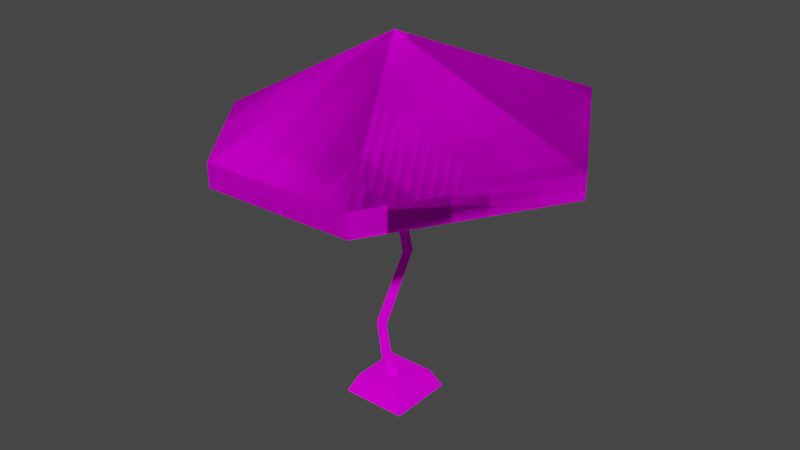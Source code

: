 # Source: 9slunec1_c1.blend  (saved by Blender 2.82.7; exported with 4.5.12 LTS)
import bpy
from mathutils import Matrix  # noqa: F401  (used for matrix-valued properties, if any)

bpy.ops.wm.read_factory_settings(use_empty=True)
scene = bpy.context.scene
scene.name = 'Scene'

# ---- collections
col_collection = bpy.data.collections.new('Collection'); scene.collection.children.link(col_collection)

# ---- images (referenced by path relative to the original .blend; pixels are not part of the script)
import os
ASSET_DIR = os.environ.get("B2B_ASSET_DIR", "")  # directory of the original .blend (textures are referenced by path, not embedded)
HERE = os.path.dirname(os.path.abspath(__file__))  # packed textures are extracted next to this script under _unpacked/

def load_image(name, relpath, width, height, colorspace="sRGB"):
    """Load a texture the original file referenced (path relative to the .blend, or extracted next to this script)."""
    p = next((c for c in (os.path.join(HERE, relpath), os.path.join(ASSET_DIR, relpath)) if relpath and os.path.exists(c)), "")
    if p:
        img = bpy.data.images.load(p, check_existing=True)
        img.name = name
    else:  # same state as the original file: an image datablock whose file is absent (Cycles renders it pink)
        img = bpy.data.images.new(name, width, height)
        img.source = "FILE"
        img.filepath = "//" + (relpath or name)
    img.colorspace_settings.name = colorspace
    return img
img_d3plach_bmp = load_image('d3plach.bmp', 'd3plach.bmp', 1024, 1024, 'sRGB')
img_8port_bmp = load_image('8port.bmp', '8port.bmp', 1024, 1024, 'sRGB')
img_kristr_bmp = load_image('%kristr.bmp', '%kristr.bmp', 1024, 1024, 'sRGB')
img_0v2okno2_bmp = load_image('0v2okno2.bmp', '0v2okno2.bmp', 1024, 1024, 'sRGB')

# ---- materials (node trees are filled in below, after node groups)
mat_d3plach_bmp = bpy.data.materials.new('d3plach.bmp')
mat_d3plach_bmp.use_transparent_shadow = False
mat_8port_bmp = bpy.data.materials.new('8port.bmp')
mat_8port_bmp.use_transparent_shadow = False
mat_kristr_bmp = bpy.data.materials.new('%kristr.bmp')
mat_kristr_bmp.use_transparent_shadow = False
mat_0v2okno2_bmp = bpy.data.materials.new('0v2okno2.bmp')
mat_0v2okno2_bmp.use_transparent_shadow = False

# ---- material node trees
mat_d3plach_bmp.use_nodes = True; mat_d3plach_bmp.node_tree.nodes.clear()
_N = mat_d3plach_bmp.node_tree.nodes; _L = mat_d3plach_bmp.node_tree.links
n0 = _N.new('ShaderNodeOutputMaterial'); n0.name = 'Material Output'; n0.location = (300, 300)
n1 = _N.new('ShaderNodeBsdfPrincipled'); n1.name = 'Principled BSDF'; n1.location = (10, 300)
n1.distribution = 'GGX'
n1.subsurface_method = 'BURLEY'
n1.inputs[2].default_value = 0.0
n1.inputs[3].default_value = 1.45
n1.inputs[13].default_value = 0.0
n1.inputs[27].default_value = (0.0, 0.0, 0.0, 1.0)
n1.inputs[28].default_value = 1.0
n2 = _N.new('ShaderNodeTexImage'); n2.name = 'Image Texture'; n2.location = (0, 0)
n2.image = img_d3plach_bmp
_L.new(n1.outputs[0], n0.inputs[0])
_L.new(n2.outputs[0], n1.inputs[0])
n0.is_active_output = True
mat_8port_bmp.use_nodes = True; mat_8port_bmp.node_tree.nodes.clear()
_N = mat_8port_bmp.node_tree.nodes; _L = mat_8port_bmp.node_tree.links
n0 = _N.new('ShaderNodeOutputMaterial'); n0.name = 'Material Output'; n0.location = (300, 300)
n1 = _N.new('ShaderNodeBsdfPrincipled'); n1.name = 'Principled BSDF'; n1.location = (10, 300)
n1.distribution = 'GGX'
n1.subsurface_method = 'BURLEY'
n1.inputs[2].default_value = 0.0
n1.inputs[3].default_value = 1.45
n1.inputs[13].default_value = 0.0
n1.inputs[27].default_value = (0.0, 0.0, 0.0, 1.0)
n1.inputs[28].default_value = 1.0
n2 = _N.new('ShaderNodeTexImage'); n2.name = 'Image Texture'; n2.location = (0, 0)
n2.image = img_8port_bmp
_L.new(n1.outputs[0], n0.inputs[0])
_L.new(n2.outputs[0], n1.inputs[0])
n0.is_active_output = True
mat_kristr_bmp.use_nodes = True; mat_kristr_bmp.node_tree.nodes.clear()
_N = mat_kristr_bmp.node_tree.nodes; _L = mat_kristr_bmp.node_tree.links
n0 = _N.new('ShaderNodeOutputMaterial'); n0.name = 'Material Output'; n0.location = (300, 300)
n1 = _N.new('ShaderNodeBsdfPrincipled'); n1.name = 'Principled BSDF'; n1.location = (10, 300)
n1.distribution = 'GGX'
n1.subsurface_method = 'BURLEY'
n1.inputs[2].default_value = 0.0
n1.inputs[3].default_value = 1.45
n1.inputs[13].default_value = 0.0
n1.inputs[27].default_value = (0.0, 0.0, 0.0, 1.0)
n1.inputs[28].default_value = 1.0
n2 = _N.new('ShaderNodeTexImage'); n2.name = 'Image Texture'; n2.location = (0, 0)
n2.image = img_kristr_bmp
_L.new(n1.outputs[0], n0.inputs[0])
_L.new(n2.outputs[0], n1.inputs[0])
n0.is_active_output = True
mat_0v2okno2_bmp.use_nodes = True; mat_0v2okno2_bmp.node_tree.nodes.clear()
_N = mat_0v2okno2_bmp.node_tree.nodes; _L = mat_0v2okno2_bmp.node_tree.links
n0 = _N.new('ShaderNodeOutputMaterial'); n0.name = 'Material Output'; n0.location = (300, 300)
n1 = _N.new('ShaderNodeBsdfPrincipled'); n1.name = 'Principled BSDF'; n1.location = (10, 300)
n1.distribution = 'GGX'
n1.subsurface_method = 'BURLEY'
n1.inputs[2].default_value = 0.0
n1.inputs[3].default_value = 1.45
n1.inputs[13].default_value = 0.0
n1.inputs[27].default_value = (0.0, 0.0, 0.0, 1.0)
n1.inputs[28].default_value = 1.0
n2 = _N.new('ShaderNodeTexImage'); n2.name = 'Image Texture'; n2.location = (0, 0)
n2.image = img_0v2okno2_bmp
_L.new(n1.outputs[0], n0.inputs[0])
_L.new(n2.outputs[0], n1.inputs[0])
n0.is_active_output = True

# ---- world
world_world = bpy.data.worlds.new('World'); scene.world = world_world
world_world.use_nodes = True; world_world.node_tree.nodes.clear()
_N = world_world.node_tree.nodes; _L = world_world.node_tree.links
n0 = _N.new('ShaderNodeOutputWorld'); n0.name = 'World Output'; n0.location = (300, 300)
n1 = _N.new('ShaderNodeBackground'); n1.name = 'Background'; n1.location = (10, 300)
n1.inputs[0].default_value = (0.05088, 0.05088, 0.05088, 1.0)
_L.new(n1.outputs[0], n0.inputs[0])
n0.is_active_output = True
world_world.color = (0.05088, 0.05088, 0.05088)
world_world.use_sun_shadow = False
world_world.sun_shadow_jitter_overblur = 0.0

# ---- meshes
me_object01 = bpy.data.meshes.new('Object01')
me_object01.from_pydata([(-0.2333, -0.2333, -1.288), (0.2333, -0.2333, -1.288), (-0.2333, 0.2333, -1.288), (0.2333, 0.2333, -1.288), (-0.1726, -0.1726, -1.158), (0.1726, -0.1726, -1.158), (-0.1726, 0.1726, -1.158), (0.1726, 0.1726, -1.158), (-0.2333, -0.2333, -1.288), (0.2333, -0.2333, -1.288), (0.1726, -0.1726, -1.158), (-0.1726, -0.1726, -1.158), (0.2333, -0.2333, -1.288), (0.2333, 0.2333, -1.288), (0.1726, 0.1726, -1.158), (0.1726, -0.1726, -1.158), (0.2333, 0.2333, -1.288), (-0.2333, 0.2333, -1.288), (-0.1726, 0.1726, -1.158), (0.1726, 0.1726, -1.158), (-0.2333, 0.2333, -1.288), (-0.2333, -0.2333, -1.288), (-0.1726, -0.1726, -1.158), (-0.1726, 0.1726, -1.158)], [], [(22, 23, 20, 21), (18, 19, 16, 17), (10, 11, 8, 9), (14, 15, 12, 13), (7, 6, 4, 5), (3, 1, 0, 2)])
me_object01.polygons.foreach_set('use_smooth', [True] * 6)
me_object01.polygons.foreach_set('material_index', [2, 2, 2, 2, 3, 3])
_uv = me_object01.uv_layers.new(name='UVMap')
_uv.uv.foreach_set('vector', [1.0, 0.0, 0.0, 0.0, 0.0, -1.0, 1.0, -1.0, 1.0, 0.0, 0.0, 0.0, 0.0, -1.0, 1.0, -1.0, 1.0, 0.0, 0.0, 0.0, 0.0, -1.0, 1.0, -1.0, 1.0, 0.0, 0.0, 0.0, 0.0, -1.0, 1.0, -1.0, 0.8696, -0.1304, 0.1304, -0.1304, 0.1304, -0.8696, 0.8696, -0.8696, 0.9995, -0.0004997, 0.9995, -0.9995, 0.0004995, -0.9995, 0.0004998, -0.0004995])
me_object01.materials.append(mat_d3plach_bmp)
me_object01.materials.append(mat_8port_bmp)
me_object01.materials.append(mat_kristr_bmp)
me_object01.materials.append(mat_0v2okno2_bmp)
me_object01.use_remesh_fix_poles = True
me_object01.use_remesh_preserve_attributes = False
me_object01.use_mirror_vertex_groups = False
me_object01.update()
me_object01_001 = bpy.data.meshes.new('Object01.001')
me_object01_001.from_pydata([(0.02836, 0.0, -1.158), (-0.02836, 0.03275, -1.158), (-0.02836, -0.03275, -1.158), (0.02836, -1.419e-08, 1.254), (-0.02836, 0.03275, 1.254), (-0.02836, -0.03275, 1.254), (-0.02836, 0.03275, -1.158), (-0.02836, 0.03275, 1.254), (-0.02836, -0.03275, -1.158), (0.02836, 0.0, -1.158), (0.02836, -1.419e-08, 1.254), (-0.02836, -0.03275, 1.254), (0.008561, -0.01736, 0.463), (0.05604, 0.08023, -0.1986), (-0.0943, -0.009448, -0.7464), (-0.06793, 0.00374, -1.007), (-0.0112, -0.02901, -0.9722), (-0.03757, -0.0422, -0.7671), (0.1128, 0.04748, -0.1719), (0.06529, -0.05011, 0.4335), (0.06529, -0.05011, 0.4335), (0.1128, 0.04748, -0.1719), (-0.03757, -0.0422, -0.7671), (-0.0112, -0.02901, -0.9722), (-0.06793, -0.06177, -1.007), (-0.0943, -0.07495, -0.7464), (0.05604, 0.01472, -0.1986), (0.008561, -0.08287, 0.463), (-0.06793, 0.00374, -1.007), (-0.0943, -0.009448, -0.7464), (0.05604, 0.08023, -0.1986), (0.008561, -0.01736, 0.463), (0.008561, -0.08287, 0.463), (0.05604, 0.01472, -0.1986), (-0.0943, -0.07495, -0.7464), (-0.06793, -0.06177, -1.007)], [], [(4, 3, 20, 31), (10, 11, 32, 19), (5, 7, 12, 27), (19, 32, 33, 18), (18, 33, 34, 17), (17, 34, 35, 16), (16, 35, 8, 9), (27, 12, 13, 26), (26, 13, 14, 25), (25, 14, 15, 24), (24, 15, 6, 2), (31, 20, 21, 30), (30, 21, 22, 29), (29, 22, 23, 28), (28, 23, 0, 1)])
me_object01_001.polygons.foreach_set('use_smooth', [True] * 15)
me_object01_001.polygons.foreach_set('material_index', [3, 3, 3, 3, 3, 3, 3, 3, 3, 3, 3, 3, 3, 3, 3])
_uv = me_object01_001.uv_layers.new(name='UVMap')
_uv.uv.foreach_set('vector', [-2.431, -0.3638, -2.431, -0.6362, -0.449, -0.6362, -0.5207, -0.3638, 3.431, -0.6362, 3.431, -0.3638, 1.521, -0.3638, 1.449, -0.6362, 3.431, -0.6573, 3.431, -0.3427, 1.521, -0.3427, 1.521, -0.6573, 1.449, -0.6362, 1.521, -0.3638, -0.1834, -0.3638, -0.1185, -0.6362, -0.1185, -0.6362, -0.1834, -0.3638, -1.483, -0.3638, -1.533, -0.6362, -1.533, -0.6362, -1.483, -0.3638, -2.058, -0.3638, -1.974, -0.6362, -1.974, -0.6362, -2.058, -0.3638, -2.431, -0.3638, -2.431, -0.6362, 1.521, -0.6573, 1.521, -0.3427, -0.1834, -0.3427, -0.1834, -0.6573, -0.1834, -0.6573, -0.1834, -0.3427, -1.483, -0.3427, -1.483, -0.6573, -1.483, -0.6573, -1.483, -0.3427, -2.058, -0.3427, -2.058, -0.6573, -2.058, -0.6573, -2.058, -0.3427, -2.431, -0.3427, -2.431, -0.6573, -0.5207, -0.3638, -0.449, -0.6362, 1.118, -0.6362, 1.183, -0.3638, 1.183, -0.3638, 1.118, -0.6362, 2.533, -0.6362, 2.483, -0.3638, 2.483, -0.3638, 2.533, -0.6362, 2.974, -0.6362, 3.058, -0.3638, 3.058, -0.3638, 2.974, -0.6362, 3.431, -0.6362, 3.431, -0.3638])
me_object01_001.materials.append(mat_d3plach_bmp)
me_object01_001.materials.append(mat_8port_bmp)
me_object01_001.materials.append(mat_kristr_bmp)
me_object01_001.materials.append(mat_0v2okno2_bmp)
me_object01_001.use_remesh_fix_poles = True
me_object01_001.use_remesh_preserve_attributes = False
me_object01_001.use_mirror_vertex_groups = False
me_object01_001.update()
me_object01_002 = bpy.data.meshes.new('Object01.002')
me_object01_002.from_pydata([(0.6852, 1.187, 0.7505), (-0.6852, 1.187, 0.7505), (0.6852, 1.187, 0.5874), (-0.6852, 1.187, 0.5874), (-1.281, -0.1606, 0.5636), (-1.281, -0.1606, 0.4005), (-0.4953, -1.087, 0.6559), (-0.4953, -1.087, 0.4928), (0.6852, -1.187, 0.7505), (0.6852, -1.187, 0.5874), (1.37, 1.177e-06, 0.7505), (1.37, 1.345e-06, 0.5874), (5.774e-08, 2.898e-08, 1.288), (-0.6852, 1.187, 0.5874), (-0.6852, 1.187, 0.7505), (5.774e-08, 2.898e-08, 1.288), (-1.281, -0.1606, 0.4005), (-1.281, -0.1606, 0.5636), (5.774e-08, 2.898e-08, 1.288), (-0.4953, -1.087, 0.4928), (-0.4953, -1.087, 0.6559), (5.774e-08, 2.898e-08, 1.288), (0.6852, 1.187, 0.5874), (0.6852, 1.187, 0.7505), (5.774e-08, 2.898e-08, 1.288), (1.37, 1.345e-06, 0.5874), (0.6852, -1.187, 0.5874), (1.37, 1.177e-06, 0.7505), (0.6852, -1.187, 0.7505), (-0.4953, -1.087, 0.6559), (5.774e-08, 2.898e-08, 1.288), (1.37, 1.177e-06, 0.7505), (0.6852, 1.187, 0.7505), (-0.6852, 1.187, 0.7505), (-1.281, -0.1606, 0.5636), (0.6852, -1.187, 0.7505), (1.37, 1.177e-06, 0.7505), (-0.4953, -1.087, 0.6559), (0.6852, -1.187, 0.7505), (0.6852, 1.187, 0.7505), (-0.6852, 1.187, 0.7505), (-1.281, -0.1606, 0.5636), (0.6852, 1.187, 0.7505), (-0.6852, 1.187, 0.7505), (0.6852, 1.187, 0.5874), (-0.6852, 1.187, 0.5874), (-1.281, -0.1606, 0.5636), (-1.281, -0.1606, 0.4005), (-0.4953, -1.087, 0.6559), (-0.4953, -1.087, 0.4928), (0.6852, -1.187, 0.7505), (0.6852, -1.187, 0.5874), (1.37, 1.177e-06, 0.7505), (1.37, 1.345e-06, 0.5874), (5.774e-08, 2.898e-08, 1.288), (5.774e-08, 2.898e-08, 1.288), (5.774e-08, 2.898e-08, 1.288), (5.774e-08, 2.898e-08, 1.288), (5.774e-08, 2.898e-08, 1.288), (5.774e-08, 2.898e-08, 1.288), (-1.281, -0.1606, 0.5636), (-0.4953, -1.087, 0.6559), (0.6852, 1.187, 0.7505), (-0.6852, 1.187, 0.7505), (-0.4953, -1.087, 0.6559), (0.6852, -1.187, 0.7505), (-0.6852, 1.187, 0.5874), (-0.6852, 1.187, 0.7505), (1.37, 1.177e-06, 0.7505), (-1.281, -0.1606, 0.4005), (-1.281, -0.1606, 0.5636), (0.6852, -1.187, 0.7505), (-0.4953, -1.087, 0.4928), (-0.4953, -1.087, 0.6559), (-1.281, -0.1606, 0.5636), (0.6852, 1.187, 0.5874), (0.6852, 1.187, 0.7505), (-0.6852, 1.187, 0.7505), (0.6852, -1.187, 0.5874), (1.37, 1.345e-06, 0.5874), (1.37, 1.177e-06, 0.7505), (1.37, 1.177e-06, 0.7505), (0.6852, -1.187, 0.7505), (0.6852, 1.187, 0.7505)], [], [(31, 12, 32), (33, 30, 34), (35, 24, 36), (37, 21, 38), (39, 18, 40), (41, 15, 29), (10, 23, 22, 11), (20, 8, 9, 19), (50, 73, 72, 51), (76, 52, 53, 75), (46, 67, 66, 47), (54, 81, 83), (58, 77, 74), (59, 71, 68), (57, 64, 65), (56, 62, 63), (55, 60, 61), (43, 42, 44, 45), (0, 1, 3, 2), (14, 4, 5, 13), (17, 6, 7, 16), (48, 70, 69, 49), (80, 82, 78, 79), (28, 27, 25, 26)])
me_object01_002.polygons.foreach_set('use_smooth', [True] * 24)
me_object01_002.polygons.foreach_set('material_index', [0, 0, 0, 0, 0, 0, 1, 1, 1, 1, 1, 0, 0, 0, 0, 0, 0, 1, 1, 1, 1, 1, 1, 1])
_uv = me_object01_002.uv_layers.new(name='UVMap')
_uv.uv.foreach_set('vector', [-0.05255, 0.7384, 1.595, -0.5558, -0.05255, -1.85, -0.05255, 0.7384, 1.595, -0.5558, -0.05255, -1.85, -0.05255, 0.7384, 1.595, -0.5558, -0.05255, -1.85, -0.05255, 0.7384, 1.595, -0.5558, -0.05255, -1.85, -0.05255, 0.7384, 1.595, -0.5558, -0.05255, -1.85, -0.05255, 0.7384, 1.595, -0.5558, -0.05255, -1.85, 3.006, 1.254, 3.999, 1.254, 3.999, 1.056, 3.006, 1.056, 3.006, 1.254, 3.999, 1.254, 3.999, 1.056, 3.006, 1.056, 3.999, 1.254, 3.006, 1.254, 3.006, 1.056, 3.999, 1.056, 3.999, 1.254, 3.006, 1.254, 3.006, 1.056, 3.999, 1.056, 3.999, 1.254, 3.006, 1.254, 3.006, 1.056, 3.999, 1.056, 1.595, -0.5558, -0.05255, 0.7384, -0.05255, -1.85, 1.595, -0.5558, -0.05255, 0.7384, -0.05255, -1.85, 1.595, -0.5558, -0.05255, 0.7384, -0.05255, -1.85, 1.595, -0.5558, -0.05255, 0.7384, -0.05255, -1.85, 1.595, -0.5558, -0.05255, 0.7384, -0.05255, -1.85, 1.595, -0.5558, -0.05255, 0.7384, -0.05255, -1.85, 3.999, 1.254, 3.006, 1.254, 3.006, 1.056, 3.999, 1.056, 3.006, 1.254, 3.999, 1.254, 3.999, 1.056, 3.006, 1.056, 3.006, 1.254, 3.999, 1.254, 3.999, 1.056, 3.006, 1.056, 3.006, 1.254, 3.999, 1.254, 3.999, 1.056, 3.006, 1.056, 3.999, 1.254, 3.006, 1.254, 3.006, 1.056, 3.999, 1.056, 3.999, 1.254, 3.006, 1.254, 3.006, 1.056, 3.999, 1.056, 3.006, 1.254, 3.999, 1.254, 3.999, 1.056, 3.006, 1.056])
me_object01_002.materials.append(mat_d3plach_bmp)
me_object01_002.materials.append(mat_8port_bmp)
me_object01_002.materials.append(mat_kristr_bmp)
me_object01_002.materials.append(mat_0v2okno2_bmp)
me_object01_002.use_remesh_fix_poles = True
me_object01_002.use_remesh_preserve_attributes = False
me_object01_002.use_mirror_vertex_groups = False
me_object01_002.update()

# ---- objects
ob_object01 = bpy.data.objects.new('Object01', me_object01)
ob_object02 = bpy.data.objects.new('Object02', me_object01_001)
ob_object03 = bpy.data.objects.new('Object03', me_object01_002)

# ---- transforms, parenting, visibility, modifiers, constraints
ob_object01.location = (0.02998, -8.643e-07, -0.3971)
ob_object01.lineart.crease_threshold = 0.0
ob_object02.location = (0.02998, -8.643e-07, -0.3971)
ob_object02.lineart.crease_threshold = 0.0
ob_object03.location = (0.02998, -8.643e-07, -0.3971)
ob_object03.lineart.crease_threshold = 0.0

# ---- collection membership
col_collection.objects.link(ob_object01)
col_collection.objects.link(ob_object02)
col_collection.objects.link(ob_object03)

# ---- scene / render settings (as saved in the file)
scene.frame_start = 1; scene.frame_end = 250; scene.frame_set(1)
scene.render.engine = 'BLENDER_EEVEE_NEXT'
scene.cycles.use_denoising = False
scene.cycles.samples = 128
scene.cycles.sampling_pattern = 'TABULATED_SOBOL'
scene.cycles.use_adaptive_sampling = False
scene.cycles.use_light_tree = False
scene.view_settings.view_transform = 'Filmic'
bpy.context.view_layer.update()

# ---- added for rendering (the .blend has no active camera and no usable light): camera, sun
cam_auto = bpy.data.cameras.new('AutoCamera')
cam_auto.lens = 50.0
cam_auto.sensor_width = 36.0
cam_auto.clip_end = 1000.0
ob_auto_camera = bpy.data.objects.new('AutoCamera', cam_auto)
scene.collection.objects.link(ob_auto_camera)
ob_auto_camera.location = (4.13879, -4.87675, 2.85405)
ob_auto_camera.rotation_euler = (1.09748, -7.21219e-08, 0.694738)
scene.camera = ob_auto_camera
light_auto_sun = bpy.data.lights.new('AutoSun', 'SUN')
light_auto_sun.energy = 3.0
light_auto_sun.angle = 0.0523599
ob_auto_sun = bpy.data.objects.new('AutoSun', light_auto_sun)
scene.collection.objects.link(ob_auto_sun)
ob_auto_sun.rotation_euler = (0.872665, 0.174533, 0.523599)
bpy.context.view_layer.update()
